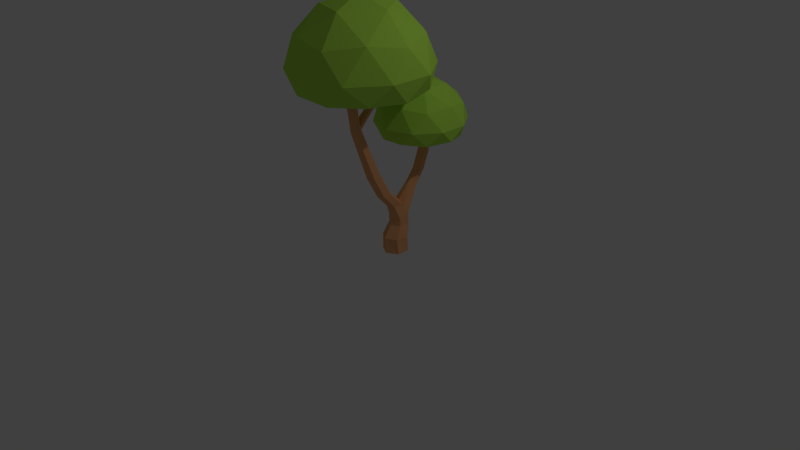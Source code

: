 # Source: Tree1.blend  (saved by Blender 2.75.0; exported with 4.5.12 LTS)
import bpy
from mathutils import Matrix  # noqa: F401  (used for matrix-valued properties, if any)

bpy.ops.wm.read_factory_settings(use_empty=True)
scene = bpy.context.scene
scene.name = 'Scene'

# ---- collections
col_collection_1 = bpy.data.collections.new('Collection 1'); scene.collection.children.link(col_collection_1)

# ---- materials (node trees are filled in below, after node groups)
mat_material_005 = bpy.data.materials.new('Material.005')
mat_material_005.alpha_threshold = 0.0
mat_material_005.roughness = 0.5
mat_material_001 = bpy.data.materials.new('Material.001')
mat_material_001.alpha_threshold = 0.0
mat_material_001.roughness = 0.5

# ---- material node trees
mat_material_005.use_nodes = True; mat_material_005.node_tree.nodes.clear()
_N = mat_material_005.node_tree.nodes; _L = mat_material_005.node_tree.links
n0 = _N.new('ShaderNodeOutputMaterial'); n0.name = 'Material Output'; n0.location = (300, 300)
n1 = _N.new('ShaderNodeBsdfDiffuse'); n1.name = 'Diffuse BSDF'; n1.location = (10, 300)
n1.inputs[0].default_value = (0.4621, 0.7991, 0.08866, 1.0)
_L.new(n1.outputs[0], n0.inputs[0])
n0.is_active_output = True
mat_material_001.use_nodes = True; mat_material_001.node_tree.nodes.clear()
_N = mat_material_001.node_tree.nodes; _L = mat_material_001.node_tree.links
n0 = _N.new('ShaderNodeOutputMaterial'); n0.name = 'Material Output'; n0.location = (300, 300)
n1 = _N.new('ShaderNodeBsdfDiffuse'); n1.name = 'Diffuse BSDF'; n1.location = (10, 300)
n1.inputs[0].default_value = (0.7991, 0.3813, 0.1683, 1.0)
_L.new(n1.outputs[0], n0.inputs[0])
n0.is_active_output = True

# ---- world
world_world = bpy.data.worlds.new('World'); scene.world = world_world
world_world.color = (0.05088, 0.05088, 0.05088)
world_world.use_sun_shadow = False
world_world.sun_shadow_jitter_overblur = 0.0
world_world.cycles.sampling_method = 'MANUAL'
world_world.cycles.sample_map_resolution = 256

# ---- cameras
cam_camera = bpy.data.cameras.new('Camera')
cam_camera.clip_end = 100.0
cam_camera.lens = 35.0
cam_camera.sensor_width = 32.0
cam_camera.sensor_height = 18.0
cam_camera.ortho_scale = 7.314
cam_camera.dof.focus_distance = 0.0

# ---- lights
light_lamp = bpy.data.lights.new('Lamp', 'POINT')
light_lamp.transmission_factor = 0.0
light_lamp.cutoff_distance = 30.0
light_lamp.energy = 100.0
light_lamp.shadow_buffer_clip_start = 1.001
light_lamp.shadow_soft_size = 0.1
light_lamp.shadow_maximum_resolution = 0.006
light_lamp.use_absolute_resolution = True
light_lamp.cycles.use_multiple_importance_sampling = False

# ---- meshes
me_icosphere_002 = bpy.data.meshes.new('Icosphere.002')
me_icosphere_002.from_pydata([(-0.0406, -0.7469, 0.581), (0.02129, -0.7898, 0.5817), (-0.2028, -0.9545, 0.5827), (-0.04117, -0.4492, 0.5776), (-0.04545, -0.7001, 0.2675), (0.02086, -0.745, 0.2604), (0.08896, -0.7572, 0.5816), (-0.03471, -0.6736, 0.5802), (-0.5661, -0.4545, 0.5827), (-0.0379, -0.7163, 0.5806), (-0.03919, -0.6209, 0.2408), (-0.04734, -0.6818, 0.1448), (0.0207, -0.7279, 0.1376), (0.09342, -0.7108, 0.2658), (0.385, -0.7635, 0.5827), (0.0002055, -0.6552, 0.5801), (-0.2028, 0.04547, 0.5827), (-0.7272, -0.9627, 0.6867), (0.01872, -0.479, -0.565), (0.09515, -0.6927, 0.1431), (0.09219, -0.7165, 0.5811), (0.2238, -1.272, 0.6867), (0.033, -0.6393, 0.58), (0.03337, -0.5963, 0.3249), (-0.0147, -0.221, 0.5803), (-0.7272, 0.03734, 0.6867), (-0.9332, -0.4642, 0.7244), (-0.3152, -1.315, 0.7244), (-0.04092, -0.6144, 0.2071), (-0.07029, -0.4183, -0.5579), (0.1161, -0.4328, -0.5596), (0.1016, -0.6253, 0.2054), (0.09968, -0.6316, 0.2392), (0.09474, -0.6839, 0.5808), (0.6848, -0.9899, 0.7244), (0.01921, -0.3172, 0.5793), (0.02401, -0.3215, 0.5793), (0.02492, -0.2004, 0.5807), (-0.01903, -0.2788, 0.5796), (-0.3152, 0.3865, 0.7244), (-0.9889, -0.7792, 1.009), (-0.6256, -1.279, 1.009), (-0.01903, -0.2795, 0.5796), (-0.07029, -0.2352, -0.8931), (0.01872, -0.2959, -0.9002), (0.1161, -0.2497, -0.8948), (0.1245, -0.3259, -0.5471), (0.06088, -0.6603, 0.5804), (-0.03784, -1.47, 1.009), (0.8116, -0.4627, 0.6867), (0.5499, -1.279, 1.009), (0.06757, -0.2907, 0.5798), (0.03106, -0.1973, 0.5808), (0.03106, -0.2131, 0.5454), (-0.0147, -0.2311, 0.5577), (-0.01504, -0.2257, 0.5803), (0.2238, 0.3464, 0.6867), (-0.6256, 0.3389, 1.009), (-0.9889, -0.1611, 1.009), (-0.06189, -0.3114, -0.5454), (-0.01777, -0.2637, 0.5798), (-0.06189, -0.1283, -0.8806), (0.01872, -0.1165, -1.096), (0.1161, -0.07084, -1.087), (0.1245, -0.1428, -0.8823), (0.03551, -0.2652, -0.54), (0.06981, -0.2888, 0.5799), (0.385, -0.1455, 0.5827), (0.9132, -0.7792, 1.009), (-0.03784, 0.5299, 1.009), (-0.8881, -0.4726, 1.468), (-0.7611, -0.9982, 1.392), (-0.3003, -1.282, 1.468), (0.03353, -0.5653, 0.1631), (0.03551, -0.0821, -0.8752), (-0.07029, -0.05657, -1.084), (0.1413, 0.0777, -1.121), (0.07287, -0.2368, 0.5615), (0.2389, -1.323, 1.392), (0.9132, -0.1611, 1.009), (0.6848, 0.06157, 0.7244), (0.6507, -0.9726, 1.468), (0.07287, -0.2283, 0.5806), (0.0696, -0.2259, 0.5806), (0.5499, 0.3389, 1.009), (-0.3003, 0.3364, 1.468), (-0.7611, 0.05322, 1.392), (-0.07866, 0.09453, -1.117), (-0.1065, 0.03292, -1.311), (0.0156, -0.04926, -1.327), (0.1492, 0.01336, -1.315), (0.1607, 0.1566, -1.238), (0.03551, 0.09467, -1.054), (0.07029, -0.2642, 0.5802), (0.857, -0.4725, 1.392), (0.2389, 0.3781, 1.392), (-0.4628, -0.1636, 1.793), (-0.4628, -0.7816, 1.793), (0.125, -0.9726, 1.793), (0.0156, -0.05205, -1.421), (0.1492, 0.01177, -1.421), (0.09609, 0.4115, -0.8476), (0.1019, 0.3324, -0.8416), (0.6507, 0.0274, 1.468), (0.4883, -0.4726, 1.793), (0.125, 0.02738, 1.793), (0.03615, 0.2879, -0.8382), (-0.09494, 0.1762, -1.234), (-0.1065, 0.03172, -1.421), (0.1607, 0.1594, -1.421), (0.0245, 0.446, -0.8502), (-0.03744, -0.4726, 1.942), (-0.03545, 0.3224, -0.8407), (-0.148, -0.05474, -1.602), (0.007084, -0.1612, -1.602), (0.1768, -0.08009, -1.602), (0.1915, 0.1075, -1.602), (0.03863, 0.2431, -1.421), (0.03863, 0.2403, -1.27), (0.02515, 0.5601, -0.6916), (0.09674, 0.5255, -0.6917), (0.1026, 0.4462, -0.692), (0.03679, 0.4015, -0.692), (-0.09494, 0.1793, -1.421), (-0.04127, 0.4015, -0.8467), (-0.1334, 0.1328, -1.602), (-0.1385, -0.0678, -1.83), (0.02442, -0.1619, -1.83), (0.1873, -0.0678, -1.83), (0.03635, 0.2139, -1.602), (-0.04062, 0.5155, -0.6917), (-0.03481, 0.4361, -0.6919), (-0.1385, 0.1203, -1.83), (0.1873, 0.1203, -1.83), (0.02591, 0.6641, -0.4315), (0.09749, 0.6296, -0.4314), (-0.03988, 0.6196, -0.4313), (0.1033, 0.5506, -0.4311), (0.03749, 0.506, -0.431), (-0.03409, 0.5405, -0.431), (0.02442, 0.2144, -1.83), (0.1007, 0.619, -0.2731), (0.03978, 0.6485, -0.2735), (0.02204, 0.5267, -0.2737), (0.04946, 0.5135, -0.2733), (0.008271, 0.6273, -0.274), (-0.0165, 0.6106, -0.2743), (0.1029, 0.5896, -0.2733), (0.1057, 0.5516, -0.273), (-0.01396, 0.5732, -0.2744), (-0.01173, 0.543, -0.2741), (0.08083, 0.5348, -0.2731), (-0.01502, 0.5884, -0.2745), (-0.03492, 0.5882, -0.2747), (-0.3232, 0.8009, -0.2712), (0.07441, 0.9301, -0.2712), (0.3202, 0.5918, -0.2712), (-0.3232, 0.3828, -0.2712), (-0.2142, 1.145, -0.2008), (0.07441, 0.2536, -0.2712), (0.4292, 0.9356, -0.2008), (-0.6119, 0.5973, -0.2008), (0.1505, 1.174, -0.1754), (-0.5261, 0.954, -0.1754), (0.4292, 0.2591, -0.2008), (0.5686, 0.5983, -0.1754), (-0.5261, 0.2427, -0.1754), (-0.2142, 0.05001, -0.2008), (-0.03718, 1.279, 0.01724), (-0.4348, 1.15, 0.01724), (0.1505, 0.02285, -0.1754), (0.6062, 0.8114, 0.01724), (0.3605, 1.15, 0.01724), (-0.6806, 0.3933, 0.01724), (-0.6806, 0.8114, 0.01724), (0.3605, 0.05507, 0.01724), (0.6062, 0.3933, 0.01724), (-0.4348, 0.05507, 0.01724), (-0.03718, -0.07414, 0.01724), (0.1404, 1.151, 0.3277), (-0.2244, 1.179, 0.2763), (-0.503, 0.9423, 0.3277), (0.5381, 0.6041, 0.3277), (0.4521, 0.9597, 0.2763), (-0.6425, 0.604, 0.2763), (-0.503, 0.2658, 0.3277), (0.1404, 0.05673, 0.3277), (0.4521, 0.2483, 0.2763), (-0.2244, 0.0285, 0.2763), (0.2503, 0.8131, 0.5473), (-0.1473, 0.9423, 0.5473), (-0.3931, 0.6041, 0.5473), (0.2503, 0.395, 0.5473), (-0.1473, 0.2658, 0.5473), (-0.03744, 0.6041, 0.6483)], [], [(1, 2, 3, 22, 15, 7, 9, 0), (0, 4, 5, 1), (1, 6, 20, 33, 47, 22, 3, 14, 2), (3, 2, 8), (9, 10, 4, 0), (11, 12, 5, 4), (1, 5, 13, 6), (3, 8, 16), (8, 2, 17), (7, 10, 9), (4, 10, 28, 11), (12, 11, 29, 18), (12, 19, 13, 5), (6, 13, 20), (2, 14, 21), (15, 23, 10, 7), (37, 24, 55, 60, 38, 42, 35, 36, 3, 16, 52), (16, 8, 25), (8, 17, 26), (2, 27, 17), (18, 30, 19, 12), (19, 31, 32, 13), (20, 13, 32, 33), (2, 21, 27), (14, 34, 21), (22, 23, 15), (35, 10, 23, 36), (16, 25, 39), (8, 26, 25), (26, 17, 40), (17, 27, 41), (11, 28, 59, 29), (38, 28, 10, 42), (43, 44, 18, 29), (44, 45, 30, 18), (30, 46, 31, 19), (33, 32, 47), (27, 21, 48), (34, 14, 49), (21, 34, 50), (47, 32, 23, 22), (42, 10, 35), (36, 23, 51), (37, 53, 54, 24), (16, 39, 56), (39, 25, 57), (25, 26, 58), (26, 40, 58), (40, 17, 41), (27, 48, 41), (38, 60, 54, 28), (61, 43, 29, 59), (44, 43, 75, 62), (45, 44, 62, 63), (45, 64, 46, 30), (46, 65, 73, 31), (32, 31, 77, 93, 66), (14, 3, 67), (48, 21, 50), (34, 49, 68), (49, 14, 67), (34, 68, 50), (23, 32, 66, 51), (16, 67, 3, 36, 51, 66, 93, 82, 83, 52), (52, 53, 37), (54, 53, 73, 28), (24, 54, 55), (67, 16, 56), (56, 39, 69), (39, 57, 69), (57, 25, 58), (58, 40, 70), (40, 41, 71), (41, 48, 72), (28, 73, 65, 59), (74, 61, 59, 65), (43, 61, 87, 75), (63, 76, 64, 45), (64, 74, 65, 46), (48, 50, 78), (68, 49, 79), (49, 67, 80), (50, 68, 81), (83, 77, 53, 52), (55, 54, 60), (67, 56, 80), (84, 56, 69), (69, 57, 85), (57, 58, 86), (58, 70, 86), (40, 71, 70), (41, 72, 71), (48, 78, 72), (61, 74, 92, 87), (88, 89, 62, 75), (89, 90, 63, 62), (76, 63, 90, 91), (76, 92, 74, 64), (31, 73, 53, 77), (50, 81, 78), (68, 79, 94), (49, 80, 79), (68, 94, 81), (82, 77, 83), (80, 56, 84), (84, 69, 95), (69, 85, 95), (57, 86, 85), (86, 70, 96), (70, 71, 97), (71, 72, 97), (72, 78, 98), (75, 87, 107, 88), (89, 88, 108, 99), (90, 89, 99, 100), (91, 101, 102, 76), (76, 102, 106, 92), (93, 77, 82), (78, 81, 98), (79, 103, 94), (80, 84, 79), (81, 94, 104), (84, 95, 103), (95, 85, 105), (85, 86, 96), (96, 70, 97), (97, 72, 98), (92, 106, 112, 87), (100, 109, 91, 90), (101, 91, 118, 110), (98, 81, 104), (79, 84, 103), (94, 103, 104), (103, 95, 105), (105, 85, 96), (96, 97, 111), (97, 98, 111), (88, 107, 123, 108), (87, 112, 124, 107), (113, 114, 99, 108), (114, 115, 100, 99), (115, 116, 109, 100), (109, 117, 118, 91), (110, 119, 120, 101), (101, 120, 121, 102), (102, 121, 122, 106), (98, 104, 111), (104, 103, 105), (105, 96, 111), (106, 122, 131, 112), (125, 113, 108, 123), (113, 126, 127, 114), (114, 127, 128, 115), (115, 128, 133, 116), (116, 129, 117, 109), (110, 118, 107, 124), (119, 110, 124, 130), (104, 105, 111), (107, 118, 117, 123), (112, 131, 130, 124), (129, 125, 123, 117), (125, 132, 126, 113), (116, 133, 140, 129), (119, 134, 135, 120), (130, 136, 134, 119), (120, 135, 137, 121), (121, 137, 138, 122), (122, 138, 139, 131), (129, 140, 132, 125), (140, 133, 128, 127, 126, 132), (141, 135, 134, 142), (136, 130, 131, 139), (143, 139, 138, 144), (145, 134, 136, 146), (135, 141, 147, 148, 137), (142, 134, 145), (149, 136, 139, 150), (151, 138, 137, 148), (150, 139, 143), (144, 138, 151), (146, 136, 149, 152), (153, 154, 155), (153, 155, 156, 147, 141, 142, 145, 146, 152), (154, 153, 157), (155, 154, 158), (153, 152, 149, 150, 143, 144, 151, 148, 147, 156, 159), (156, 155, 160), (161, 154, 157), (153, 159, 157), (155, 158, 162), (154, 163, 158), (159, 156, 164), (156, 160, 165), (155, 162, 160), (161, 157, 166), (163, 154, 161), (157, 159, 167), (162, 158, 168), (158, 163, 169), (159, 164, 170), (156, 165, 164), (165, 160, 171), (160, 162, 172), (161, 166, 173), (157, 167, 166), (163, 161, 174), (159, 170, 167), (162, 168, 172), (168, 158, 169), (163, 174, 169), (170, 164, 175), (164, 165, 176), (165, 171, 176), (171, 160, 172), (174, 161, 173), (166, 177, 173), (166, 167, 177), (167, 170, 178), (172, 168, 179), (168, 169, 180), (169, 174, 181), (170, 175, 178), (175, 164, 176), (176, 171, 182), (171, 172, 183), (174, 173, 184), (173, 177, 185), (177, 167, 178), (172, 179, 183), (168, 180, 179), (169, 181, 180), (174, 184, 181), (178, 175, 186), (175, 176, 187), (176, 182, 187), (171, 183, 182), (173, 185, 184), (177, 188, 185), (177, 178, 188), (183, 179, 189), (179, 180, 190), (180, 181, 190), (181, 184, 191), (178, 186, 188), (175, 187, 186), (187, 182, 192), (182, 183, 189), (184, 185, 191), (185, 188, 193), (189, 179, 190), (190, 181, 191), (188, 186, 193), (186, 187, 192), (192, 182, 189), (191, 185, 193), (189, 190, 194), (190, 191, 194), (193, 186, 192), (192, 189, 194), (191, 193, 194), (193, 192, 194)])
me_icosphere_002.polygons.foreach_set('material_index', [0, 1, 0, 0, 1, 1, 1, 0, 0, 1, 1, 1, 1, 1, 0, 1, 0, 0, 0, 0, 1, 1, 1, 0, 0, 1, 1, 0, 0, 0, 0, 1, 1, 1, 1, 1, 1, 0, 0, 0, 1, 1, 1, 1, 0, 0, 0, 0, 0, 0, 1, 1, 1, 1, 1, 1, 1, 0, 0, 0, 0, 0, 1, 0, 1, 1, 1, 0, 0, 0, 0, 0, 0, 0, 1, 1, 1, 1, 1, 0, 0, 0, 0, 1, 1, 0, 0, 0, 0, 0, 0, 0, 0, 1, 1, 1, 1, 1, 1, 0, 0, 0, 0, 1, 0, 0, 0, 0, 0, 0, 0, 0, 1, 1, 1, 1, 1, 1, 0, 0, 0, 0, 0, 0, 0, 0, 0, 1, 1, 1, 0, 0, 0, 0, 0, 0, 0, 1, 1, 1, 1, 1, 1, 1, 1, 1, 0, 0, 0, 1, 1, 1, 1, 1, 1, 1, 1, 0, 1, 1, 1, 1, 1, 1, 1, 1, 1, 1, 1, 1, 1, 1, 1, 1, 1, 1, 1, 1, 1, 1, 1, 0, 0, 0, 0, 0, 0, 0, 0, 0, 0, 0, 0, 0, 0, 0, 0, 0, 0, 0, 0, 0, 0, 0, 0, 0, 0, 0, 0, 0, 0, 0, 0, 0, 0, 0, 0, 0, 0, 0, 0, 0, 0, 0, 0, 0, 0, 0, 0, 0, 0, 0, 0, 0, 0, 0, 0, 0, 0, 0, 0, 0, 0, 0, 0, 0, 0, 0, 0, 0, 0, 0, 0, 0, 0, 0, 0, 0, 0, 0, 0])
me_icosphere_002.materials.append(mat_material_005)
me_icosphere_002.materials.append(mat_material_001)
me_icosphere_002.use_remesh_preserve_volume = False
me_icosphere_002.use_remesh_preserve_attributes = False
me_icosphere_002.use_mirror_vertex_groups = False
me_icosphere_002.update()

# ---- objects
ob_lamp = bpy.data.objects.new('Lamp', light_lamp)
ob_camera = bpy.data.objects.new('Camera', cam_camera)
ob_icosphere_002 = bpy.data.objects.new('Icosphere.002', me_icosphere_002)

# ---- transforms, parenting, visibility, modifiers, constraints
ob_lamp.location = (4.076, 1.005, 5.904)
ob_lamp.rotation_euler = (0.6503, 0.05522, 1.866)
ob_lamp.lock_rotations_4d = False
ob_lamp.empty_display_type = 'ARROWS'
ob_lamp.color = (0.0, 0.0, 0.0, 0.0)
ob_lamp.lineart.crease_threshold = 0.0
ob_camera.location = (7.481, -6.508, 5.344)
ob_camera.rotation_euler = (1.109, 0.01082, 0.8149)
ob_camera.lock_rotations_4d = False
ob_camera.empty_display_type = 'ARROWS'
ob_camera.color = (0.0, 0.0, 0.0, 0.0)
ob_camera.display_type = 'WIRE'
ob_camera.lineart.crease_threshold = 0.0
ob_icosphere_002.location = (0.515, -0.132, 1.854)
ob_icosphere_002.scale = (0.836, 0.836, 0.836)
ob_icosphere_002.lineart.crease_threshold = 0.0

# ---- collection membership
col_collection_1.objects.link(ob_lamp)
col_collection_1.objects.link(ob_camera)
col_collection_1.objects.link(ob_icosphere_002)

# ---- scene / render settings (as saved in the file)
scene.camera = ob_camera
scene.frame_start = 1; scene.frame_end = 250; scene.frame_set(1)
scene.render.engine = 'CYCLES'
scene.render.resolution_percentage = 50
scene.render.dither_intensity = 0.0
scene.cycles.use_denoising = False
scene.cycles.samples = 10
scene.cycles.sampling_pattern = 'TABULATED_SOBOL'
scene.cycles.light_sampling_threshold = 0.0
scene.cycles.use_adaptive_sampling = False
scene.cycles.use_light_tree = False
scene.cycles.blur_glossy = 0.0
scene.cycles.pixel_filter_type = 'GAUSSIAN'
scene.cycles.sample_clamp_indirect = 0.0
scene.view_settings.view_transform = 'Standard'
bpy.context.view_layer.update()
